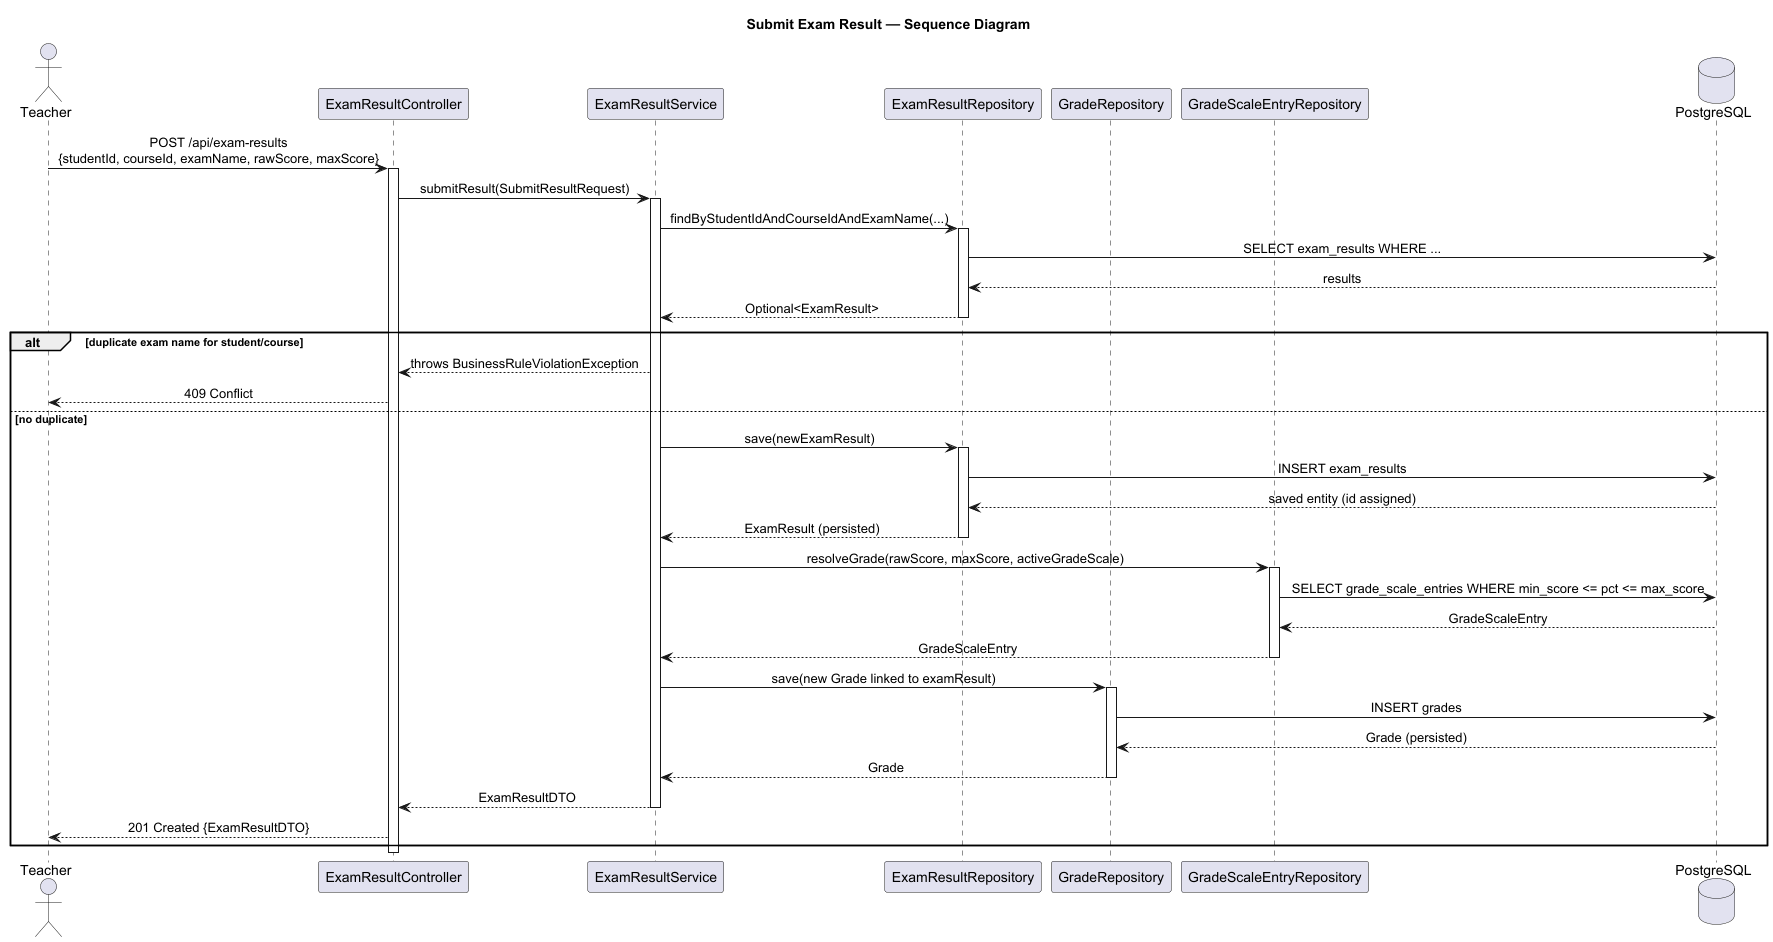

The diagram above was rendered by PlantUML. Its source (embedded in the PNG):
@startuml Submit_Exam_Result_Sequence
title Submit Exam Result — Sequence Diagram

skinparam sequenceMessageAlign center
skinparam shadowing false
skinparam responseMessageBelowArrow true

actor       Teacher          as T
participant ExamResultController as C
participant ExamResultService    as S
participant ExamResultRepository as ER
participant GradeRepository      as GR
participant GradeScaleEntryRepository as GS
database    PostgreSQL           as DB

T -> C : POST /api/exam-results\n{studentId, courseId, examName, rawScore, maxScore}
activate C

C -> S : submitResult(SubmitResultRequest)
activate S

S -> ER : findByStudentIdAndCourseIdAndExamName(...)
activate ER
ER -> DB : SELECT exam_results WHERE ...
DB --> ER : results
ER --> S : Optional<ExamResult>
deactivate ER

alt duplicate exam name for student/course
  S --> C : throws BusinessRuleViolationException
  C --> T : 409 Conflict
else no duplicate
  S -> ER : save(newExamResult)
  activate ER
  ER -> DB : INSERT exam_results
  DB --> ER : saved entity (id assigned)
  ER --> S : ExamResult (persisted)
  deactivate ER

  S -> GS : resolveGrade(rawScore, maxScore, activeGradeScale)
  activate GS
  GS -> DB : SELECT grade_scale_entries WHERE min_score <= pct <= max_score
  DB --> GS : GradeScaleEntry
  GS --> S : GradeScaleEntry
  deactivate GS

  S -> GR : save(new Grade linked to examResult)
  activate GR
  GR -> DB : INSERT grades
  DB --> GR : Grade (persisted)
  GR --> S : Grade
  deactivate GR

  S --> C : ExamResultDTO
  deactivate S
  C --> T : 201 Created {ExamResultDTO}
end

deactivate C
@enduml